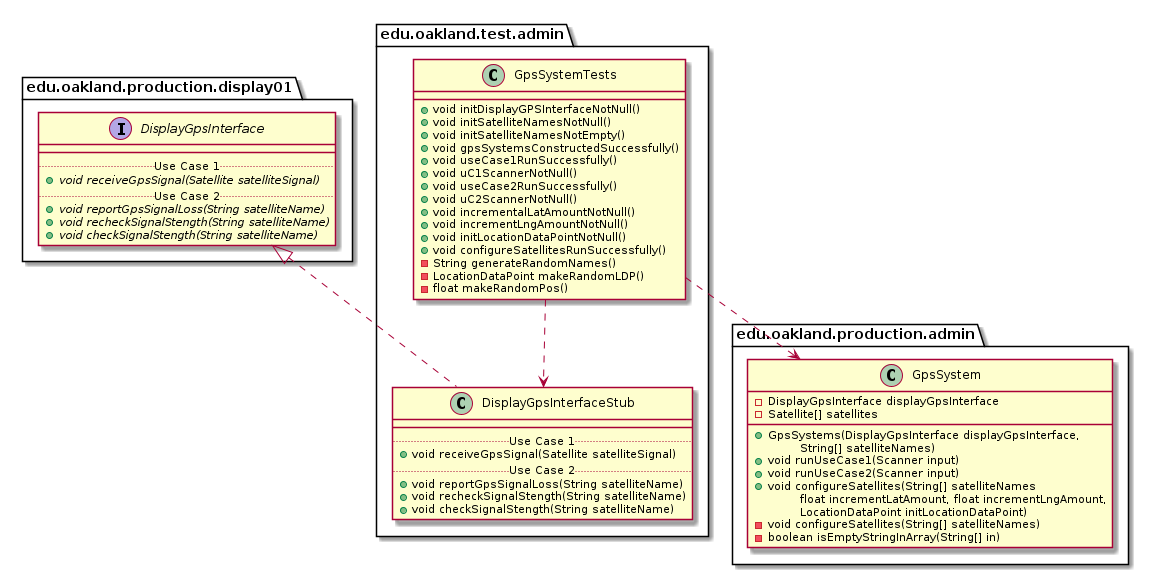

The diagram above was rendered by PlantUML. Its source (embedded in the PNG):
@startuml GpsSystemTests_Closure


package edu.oakland.test.admin {
    class GpsSystemTests {
        + void initDisplayGPSInterfaceNotNull()
        + void initSatelliteNamesNotNull()
        + void initSatelliteNamesNotEmpty()
        + void gpsSystemsConstructedSuccessfully()
        + void useCase1RunSuccessfully()
        + void uC1ScannerNotNull()
        + void useCase2RunSuccessfully()
        + void uC2ScannerNotNull()
        + void incrementalLatAmountNotNull()
        + void incrementLngAmountNotNull()
        + void initLocationDataPointNotNull()
        + void configureSatellitesRunSuccessfully()
        - String generateRandomNames()
        - LocationDataPoint makeRandomLDP()
        - float makeRandomPos()
    }
}




package edu.oakland.test.admin {
    class DisplayGpsInterfaceStub {
        __
        .. Use Case 1 ..
        + void receiveGpsSignal(Satellite satelliteSignal)
        .. Use Case 2 ..
        + void reportGpsSignalLoss(String satelliteName)
        + void recheckSignalStength(String satelliteName)
        + void checkSignalStength(String satelliteName)
    }
}






package edu.oakland.production.display01 {
    interface DisplayGpsInterface {
        __
        .. Use Case 1 ..
        {abstract} + void receiveGpsSignal(Satellite satelliteSignal)
        .. Use Case 2 ..
        {abstract} + void reportGpsSignalLoss(String satelliteName)
        {abstract} + void recheckSignalStength(String satelliteName)
        {abstract} + void checkSignalStength(String satelliteName)
    }
}






DisplayGpsInterfaceStub .up.|> DisplayGpsInterface

GpsSystemTests ..> DisplayGpsInterfaceStub



package edu.oakland.production.admin {
    class GpsSystem {
        - DisplayGpsInterface displayGpsInterface
        - Satellite[] satellites
        __
        + GpsSystems(DisplayGpsInterface displayGpsInterface,
        \tString[] satelliteNames)
        + void runUseCase1(Scanner input)
        + void runUseCase2(Scanner input)
        + void configureSatellites(String[] satelliteNames
        \tfloat incrementLatAmount, float incrementLngAmount,
        \tLocationDataPoint initLocationDataPoint)
        - void configureSatellites(String[] satelliteNames)
        - boolean isEmptyStringInArray(String[] in)
    }
}






GpsSystemTests ..> GpsSystem



@enduml